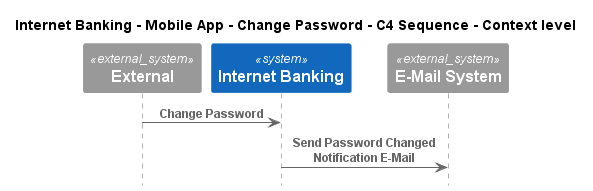

The diagram above was rendered by PlantUML. Its source (embedded in the PNG):
@startuml
!pragma layout smetana
!include ..\..\..\..\..\..\.c4s\C4_Sequence.puml

title Internet Banking - Mobile App - Change Password - C4 Sequence - Context level

System_Ext(C4InterFlow.SoftwareSystems.ExternalSystem, "External", "")
System(BigBankPlc.SoftwareSystems.InternetBanking, "Internet Banking", "Provided Internet Banking services")
System_Ext(BigBankPlc.SoftwareSystems.EMailSystem, "E-Mail System", "The internal Microsoft Exchange system")

Rel(C4InterFlow.SoftwareSystems.ExternalSystem, BigBankPlc.SoftwareSystems.InternetBanking, "Change Password")
Rel(BigBankPlc.SoftwareSystems.InternetBanking, BigBankPlc.SoftwareSystems.EMailSystem, "Send Password Changed Notification E-Mail")


@enduml